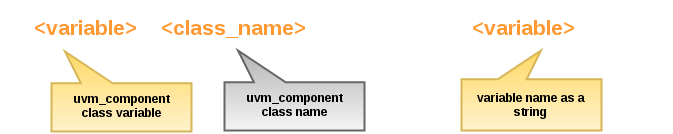

The diagram above was exported from draw.io. Its source (the exported page's mxGraphModel, read from the mxfile embedded in the PNG):
<mxGraphModel dx="1434" dy="782" grid="1" gridSize="10" guides="1" tooltips="1" connect="1" arrows="1" fold="1" page="1" pageScale="1" pageWidth="826" pageHeight="1169" background="#ffffff" math="0" shadow="0">
  <root>
    <mxCell id="0" />
    <mxCell id="1" parent="0" />
    <mxCell id="2" value="&lt;font style=&quot;font-size: 21px&quot;&gt;&lt;b&gt;&lt;font color=&quot;#ff9933&quot;&gt;&amp;lt;variable&amp;gt;&lt;/font&gt;&lt;/b&gt; &lt;font color=&quot;#ffffff&quot;&gt;=&lt;/font&gt; &lt;b&gt;&lt;font color=&quot;#ff9933&quot;&gt;&amp;lt;class_name&amp;gt;&lt;/font&gt;&lt;/b&gt;&lt;font color=&quot;#ffffff&quot;&gt;::type_id::create(&quot;&lt;/font&gt;&lt;b&gt;&lt;font color=&quot;#ff9933&quot;&gt;&amp;lt;variable&amp;gt;&lt;/font&gt;&lt;/b&gt;&lt;font color=&quot;#ffffff&quot;&gt;&quot;, this);&lt;/font&gt;&lt;/font&gt;" style="text;html=1;strokeColor=none;fillColor=none;align=center;verticalAlign=middle;whiteSpace=wrap;overflow=hidden;" vertex="1" parent="1">
      <mxGeometry width="670" height="50" as="geometry" />
    </mxCell>
    <mxCell id="3" value="&lt;div&gt;&lt;br&gt;&lt;br&gt;&lt;b style=&quot;line-height: 1.2&quot;&gt;uvm_component&lt;/b&gt;&lt;br&gt;&lt;/div&gt;&lt;b&gt;class variable&lt;/b&gt;" style="strokeWidth=2;whiteSpace=wrap;html=1;shape=mxgraph.basic.rectCallout;dx=45.25;dy=31.75;direction=west;rotation=0;flipH=1;plain-yellow" vertex="1" parent="1">
      <mxGeometry x="50" y="50" width="140" height="80" as="geometry" />
    </mxCell>
    <mxCell id="4" value="&lt;div&gt;&lt;br&gt;&lt;br&gt;&lt;b style=&quot;line-height: 1.2&quot;&gt;uvm_component&lt;/b&gt;&lt;br&gt;&lt;/div&gt;&lt;b&gt;class name&lt;/b&gt;" style="strokeWidth=2;whiteSpace=wrap;html=1;shape=mxgraph.basic.rectCallout;dx=45.25;dy=31.75;direction=west;rotation=0;flipH=1;plain-gray" vertex="1" parent="1">
      <mxGeometry x="223" y="49" width="140" height="80" as="geometry" />
    </mxCell>
    <mxCell id="5" value="&lt;br&gt;&lt;br&gt;&lt;b&gt;variable name as a string&lt;/b&gt;" style="strokeWidth=2;whiteSpace=wrap;html=1;shape=mxgraph.basic.rectCallout;dx=89.25;dy=28.75;direction=west;rotation=0;flipH=0;plain-yellow" vertex="1" parent="1">
      <mxGeometry x="460" y="49" width="140" height="80" as="geometry" />
    </mxCell>
  </root>
</mxGraphModel>